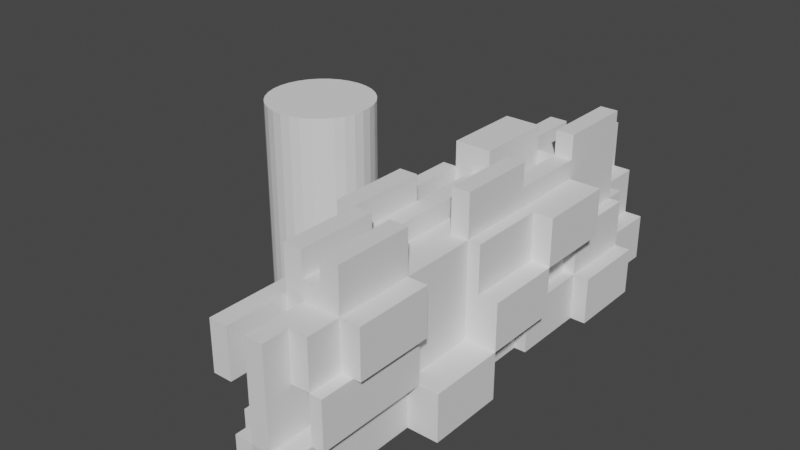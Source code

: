 # Source: GeneralWalls.blend  (saved by Blender 2.90.8; exported with 4.5.12 LTS)
import bpy
from mathutils import Matrix  # noqa: F401  (used for matrix-valued properties, if any)

bpy.ops.wm.read_factory_settings(use_empty=True)
scene = bpy.context.scene
scene.name = 'Scene'

# ---- collections
col_collection = bpy.data.collections.new('Collection'); scene.collection.children.link(col_collection)

# ---- world
world_world = bpy.data.worlds.new('World'); scene.world = world_world
world_world.use_nodes = True; world_world.node_tree.nodes.clear()
_N = world_world.node_tree.nodes; _L = world_world.node_tree.links
n0 = _N.new('ShaderNodeOutputWorld'); n0.name = 'World Output'; n0.location = (300, 300)
n1 = _N.new('ShaderNodeBackground'); n1.name = 'Background'; n1.location = (10, 300)
n1.inputs[0].default_value = (0.05088, 0.05088, 0.05088, 1.0)
_L.new(n1.outputs[0], n0.inputs[0])
n0.is_active_output = True
world_world.color = (0.05088, 0.05088, 0.05088)
world_world.use_sun_shadow = False
world_world.sun_shadow_jitter_overblur = 0.0

# ---- meshes
me_cylinder = bpy.data.meshes.new('Cylinder')
me_cylinder.from_pydata([(0.0, 1.0, -1.0), (0.0, 1.0, 1.0), (0.1951, 0.9808, -1.0), (0.1951, 0.9808, 1.0), (0.3827, 0.9239, -1.0), (0.3827, 0.9239, 1.0), (0.5556, 0.8315, -1.0), (0.5556, 0.8315, 1.0), (0.7071, 0.7071, -1.0), (0.7071, 0.7071, 1.0), (0.8315, 0.5556, -1.0), (0.8315, 0.5556, 1.0), (0.9239, 0.3827, -1.0), (0.9239, 0.3827, 1.0), (0.9808, 0.1951, -1.0), (0.9808, 0.1951, 1.0), (1.0, 7.55e-08, -1.0), (1.0, 7.55e-08, 1.0), (0.9808, -0.1951, -1.0), (0.9808, -0.1951, 1.0), (0.9239, -0.3827, -1.0), (0.9239, -0.3827, 1.0), (0.8315, -0.5556, -1.0), (0.8315, -0.5556, 1.0), (0.7071, -0.7071, -1.0), (0.7071, -0.7071, 1.0), (0.5556, -0.8315, -1.0), (0.5556, -0.8315, 1.0), (0.3827, -0.9239, -1.0), (0.3827, -0.9239, 1.0), (0.1951, -0.9808, -1.0), (0.1951, -0.9808, 1.0), (-3.258e-07, -1.0, -1.0), (-3.258e-07, -1.0, 1.0), (-0.1951, -0.9808, -1.0), (-0.1951, -0.9808, 1.0), (-0.3827, -0.9239, -1.0), (-0.3827, -0.9239, 1.0), (-0.5556, -0.8315, -1.0), (-0.5556, -0.8315, 1.0), (-0.7071, -0.7071, -1.0), (-0.7071, -0.7071, 1.0), (-0.8315, -0.5556, -1.0), (-0.8315, -0.5556, 1.0), (-0.9239, -0.3827, -1.0), (-0.9239, -0.3827, 1.0), (-0.9808, -0.1951, -1.0), (-0.9808, -0.1951, 1.0), (-1.0, 9.656e-07, -1.0), (-1.0, 9.656e-07, 1.0), (-0.9808, 0.1951, -1.0), (-0.9808, 0.1951, 1.0), (-0.9239, 0.3827, -1.0), (-0.9239, 0.3827, 1.0), (-0.8315, 0.5556, -1.0), (-0.8315, 0.5556, 1.0), (-0.7071, 0.7071, -1.0), (-0.7071, 0.7071, 1.0), (-0.5556, 0.8315, -1.0), (-0.5556, 0.8315, 1.0), (-0.3827, 0.9239, -1.0), (-0.3827, 0.9239, 1.0), (-0.1951, 0.9808, -1.0), (-0.1951, 0.9808, 1.0)], [], [(0, 1, 3, 2), (2, 3, 5, 4), (4, 5, 7, 6), (6, 7, 9, 8), (8, 9, 11, 10), (10, 11, 13, 12), (12, 13, 15, 14), (14, 15, 17, 16), (16, 17, 19, 18), (18, 19, 21, 20), (20, 21, 23, 22), (22, 23, 25, 24), (24, 25, 27, 26), (26, 27, 29, 28), (28, 29, 31, 30), (30, 31, 33, 32), (32, 33, 35, 34), (34, 35, 37, 36), (36, 37, 39, 38), (38, 39, 41, 40), (40, 41, 43, 42), (42, 43, 45, 44), (44, 45, 47, 46), (46, 47, 49, 48), (48, 49, 51, 50), (50, 51, 53, 52), (52, 53, 55, 54), (54, 55, 57, 56), (56, 57, 59, 58), (58, 59, 61, 60), (3, 1, 63, 61, 59, 57, 55, 53, 51, 49, 47, 45, 43, 41, 39, 37, 35, 33, 31, 29, 27, 25, 23, 21, 19, 17, 15, 13, 11, 9, 7, 5), (60, 61, 63, 62), (62, 63, 1, 0), (0, 2, 4, 6, 8, 10, 12, 14, 16, 18, 20, 22, 24, 26, 28, 30, 32, 34, 36, 38, 40, 42, 44, 46, 48, 50, 52, 54, 56, 58, 60, 62)])
_uv = me_cylinder.uv_layers.new(name='UVMap')
_uv.uv.foreach_set('vector', [1.0, 0.5, 1.0, 1.0, 0.9688, 1.0, 0.9688, 0.5, 0.9688, 0.5, 0.9688, 1.0, 0.9375, 1.0, 0.9375, 0.5, 0.9375, 0.5, 0.9375, 1.0, 0.9062, 1.0, 0.9062, 0.5, 0.9062, 0.5, 0.9062, 1.0, 0.875, 1.0, 0.875, 0.5, 0.875, 0.5, 0.875, 1.0, 0.8438, 1.0, 0.8438, 0.5, 0.8438, 0.5, 0.8438, 1.0, 0.8125, 1.0, 0.8125, 0.5, 0.8125, 0.5, 0.8125, 1.0, 0.7812, 1.0, 0.7812, 0.5, 0.7812, 0.5, 0.7812, 1.0, 0.75, 1.0, 0.75, 0.5, 0.75, 0.5, 0.75, 1.0, 0.7188, 1.0, 0.7188, 0.5, 0.7188, 0.5, 0.7188, 1.0, 0.6875, 1.0, 0.6875, 0.5, 0.6875, 0.5, 0.6875, 1.0, 0.6562, 1.0, 0.6562, 0.5, 0.6562, 0.5, 0.6562, 1.0, 0.625, 1.0, 0.625, 0.5, 0.625, 0.5, 0.625, 1.0, 0.5938, 1.0, 0.5938, 0.5, 0.5938, 0.5, 0.5938, 1.0, 0.5625, 1.0, 0.5625, 0.5, 0.5625, 0.5, 0.5625, 1.0, 0.5312, 1.0, 0.5312, 0.5, 0.5312, 0.5, 0.5312, 1.0, 0.5, 1.0, 0.5, 0.5, 0.5, 0.5, 0.5, 1.0, 0.4688, 1.0, 0.4688, 0.5, 0.4688, 0.5, 0.4688, 1.0, 0.4375, 1.0, 0.4375, 0.5, 0.4375, 0.5, 0.4375, 1.0, 0.4062, 1.0, 0.4062, 0.5, 0.4062, 0.5, 0.4062, 1.0, 0.375, 1.0, 0.375, 0.5, 0.375, 0.5, 0.375, 1.0, 0.3438, 1.0, 0.3438, 0.5, 0.3438, 0.5, 0.3438, 1.0, 0.3125, 1.0, 0.3125, 0.5, 0.3125, 0.5, 0.3125, 1.0, 0.2812, 1.0, 0.2812, 0.5, 0.2812, 0.5, 0.2812, 1.0, 0.25, 1.0, 0.25, 0.5, 0.25, 0.5, 0.25, 1.0, 0.2188, 1.0, 0.2188, 0.5, 0.2188, 0.5, 0.2188, 1.0, 0.1875, 1.0, 0.1875, 0.5, 0.1875, 0.5, 0.1875, 1.0, 0.1562, 1.0, 0.1562, 0.5, 0.1562, 0.5, 0.1562, 1.0, 0.125, 1.0, 0.125, 0.5, 0.125, 0.5, 0.125, 1.0, 0.09375, 1.0, 0.09375, 0.5, 0.09375, 0.5, 0.09375, 1.0, 0.0625, 1.0, 0.0625, 0.5, 0.2968, 0.4854, 0.25, 0.49, 0.2032, 0.4854, 0.1582, 0.4717, 0.1167, 0.4496, 0.08029, 0.4197, 0.05045, 0.3833, 0.02827, 0.3418, 0.01461, 0.2968, 0.01, 0.25, 0.01461, 0.2032, 0.02827, 0.1582, 0.05045, 0.1167, 0.08029, 0.08029, 0.1167, 0.05045, 0.1582, 0.02827, 0.2032, 0.01461, 0.25, 0.01, 0.2968, 0.01461, 0.3418, 0.02827, 0.3833, 0.05045, 0.4197, 0.08029, 0.4496, 0.1167, 0.4717, 0.1582, 0.4854, 0.2032, 0.49, 0.25, 0.4854, 0.2968, 0.4717, 0.3418, 0.4496, 0.3833, 0.4197, 0.4197, 0.3833, 0.4496, 0.3418, 0.4717, 0.0625, 0.5, 0.0625, 1.0, 0.03125, 1.0, 0.03125, 0.5, 0.03125, 0.5, 0.03125, 1.0, 0.0, 1.0, 0.0, 0.5, 0.75, 0.49, 0.7968, 0.4854, 0.8418, 0.4717, 0.8833, 0.4496, 0.9197, 0.4197, 0.9496, 0.3833, 0.9717, 0.3418, 0.9854, 0.2968, 0.99, 0.25, 0.9854, 0.2032, 0.9717, 0.1582, 0.9496, 0.1167, 0.9197, 0.08029, 0.8833, 0.05045, 0.8418, 0.02827, 0.7968, 0.01461, 0.75, 0.01, 0.7032, 0.01461, 0.6582, 0.02827, 0.6167, 0.05045, 0.5803, 0.08029, 0.5504, 0.1167, 0.5283, 0.1582, 0.5146, 0.2032, 0.51, 0.25, 0.5146, 0.2968, 0.5283, 0.3418, 0.5504, 0.3833, 0.5803, 0.4197, 0.6167, 0.4496, 0.6582, 0.4717, 0.7032, 0.4854])
me_cylinder.use_remesh_fix_poles = True
me_cylinder.use_remesh_preserve_attributes = False
me_cylinder.use_mirror_vertex_groups = False
me_cylinder.update()
me_cube_001 = bpy.data.meshes.new('Cube.001')
me_cube_001.from_pydata([(-1.0, -1.0, 0.0), (-1.0, -1.0, 2.0), (-1.0, 1.0, 0.0), (-1.0, 1.0, 2.0), (1.0, -1.0, 0.0), (1.0, -1.0, 2.0), (1.0, 1.0, 0.0), (1.0, 1.0, 2.0), (-1.0, 0.6, 0.0), (-1.0, 0.2, 0.0), (-1.0, -0.2, 0.0), (-1.0, -0.6, 0.0), (-1.0, -0.6, 2.0), (-1.0, -0.2, 2.0), (-1.0, 0.2, 2.0), (-1.0, 0.6, 2.0), (1.0, -0.6, 0.0), (1.0, -0.2, 0.0), (1.0, 0.2, 0.0), (1.0, 0.6, 0.0), (1.0, 0.6, 2.0), (1.0, 0.2, 2.0), (1.0, -0.2, 2.0), (1.0, -0.6, 2.0), (0.5, 1.0, 0.0), (0.0, 1.0, 0.0), (-0.5, 1.0, 0.0), (-0.5, 1.0, 2.0), (0.0, 1.0, 2.0), (0.5, 1.0, 2.0), (-0.5, -1.0, 0.0), (0.0, -1.0, 0.0), (0.5, -1.0, 0.0), (0.5, -1.0, 2.0), (0.0, -1.0, 2.0), (-0.5, -1.0, 2.0), (-0.5, 0.6, 2.0), (0.0, 0.6, 2.0), (0.5, 0.6, 2.0), (-0.5, 0.2, 2.0), (0.0, 0.2, 2.0), (0.5, 0.2, 2.0), (-0.5, -0.2, 2.0), (0.0, -0.2, 2.0), (0.5, -0.2, 2.0), (-0.5, -0.6, 2.0), (0.0, -0.6, 2.0), (0.5, -0.6, 2.0), (0.5, 0.6, 0.0), (0.0, 0.6, 0.0), (-0.5, 0.6, 0.0), (0.5, 0.2, 0.0), (0.0, 0.2, 0.0), (-0.5, 0.2, 0.0), (0.5, -0.2, 0.0), (0.0, -0.2, 0.0), (-0.5, -0.2, 0.0), (0.5, -0.6, 0.0), (0.0, -0.6, 0.0), (-0.5, -0.6, 0.0), (-1.0, -1.0, 0.6667), (-1.0, -1.0, 1.333), (-1.0, 1.0, 1.333), (-1.0, 1.0, 0.6667), (1.0, 1.0, 1.333), (1.0, 1.0, 0.6667), (1.0, -1.0, 1.333), (1.0, -1.0, 0.6667), (1.0, 0.6, 1.333), (1.0, 0.6, 0.6667), (1.0, 0.2, 1.333), (1.0, 0.2, 0.6667), (1.0, -0.2, 1.333), (1.0, -0.2, 0.6667), (1.0, -0.6, 1.333), (1.0, -0.6, 0.6667), (-1.0, -0.6, 1.333), (-1.0, -0.6, 0.6667), (-1.0, -0.2, 1.333), (-1.0, -0.2, 0.6667), (-1.0, 0.2, 1.333), (-1.0, 0.2, 0.6667), (-1.0, 0.6, 1.333), (-1.0, 0.6, 0.6667), (0.5, -1.0, 1.333), (0.5, -1.0, 0.6667), (0.0, -1.0, 1.333), (0.0, -1.0, 0.6667), (-0.5, -1.0, 1.333), (-0.5, -1.0, 0.6667), (-0.5, 1.0, 1.333), (-0.5, 1.0, 0.6667), (0.0, 1.0, 1.333), (0.0, 1.0, 0.6667), (0.5, 1.0, 1.333), (0.5, 1.0, 0.6667), (-1.379, -0.6, 0.0), (-1.379, -1.0, 0.0), (-1.379, -0.2, 2.0), (-1.379, 0.2, 2.0), (1.328, 0.2, 0.0), (1.328, 0.6, 0.0), (1.328, 0.2, 2.0), (1.328, -0.2, 2.0), (1.328, 0.6, 0.6667), (1.328, 0.2, 0.6667), (-1.379, -0.6, 0.6667), (-1.379, -1.0, 0.6667), (-1.379, 1.0, 1.333), (-1.379, 1.0, 0.6667), (1.328, 1.0, 1.333), (1.328, 1.0, 0.6667), (1.328, -1.0, 1.333), (1.328, -1.0, 0.6667), (1.328, 0.6, 1.333), (1.328, 0.2, 1.333), (1.328, -0.2, 1.333), (1.328, -0.6, 1.333), (1.328, -0.6, 0.6667), (-1.379, -0.2, 1.333), (-1.379, 0.2, 1.333), (-1.379, 0.2, 0.6667), (-1.379, 0.6, 1.333), (-1.379, 0.6, 0.6667), (-1.519, 0.6, 2.0), (-1.519, 1.0, 2.0), (1.758, 1.0, 0.6667), (1.758, 1.0, 0.0), (1.758, 0.6, 0.0), (1.539, -0.6, 2.0), (1.539, -1.0, 2.0), (-2.154, 0.6, 0.0), (-2.154, 0.2, 0.0), (-1.743, -0.2, 0.0), (-1.743, -0.6, 0.0), (-1.743, -0.6, 2.0), (-1.743, -0.2, 2.0), (1.87, -0.6, 0.0), (1.87, -0.2, 0.0), (1.87, 0.6, 2.0), (1.87, 0.2, 2.0), (1.758, 0.6, 0.6667), (1.87, -0.2, 0.6667), (1.87, -0.6, 0.6667), (-1.743, -0.6, 0.6667), (-1.743, -0.2, 0.6667), (-2.154, 0.2, 0.6667), (-2.154, 0.6, 0.6667), (-1.743, -1.0, 0.6667), (-1.743, -1.0, 1.333), (-1.519, 1.0, 1.333), (1.539, -1.0, 1.333), (1.87, 0.6, 1.333), (1.87, 0.2, 1.333), (1.87, 0.2, 0.6667), (1.87, -0.2, 1.333), (1.539, -0.6, 1.333), (-1.743, -0.6, 1.333), (-1.743, -0.2, 1.333), (-1.519, 0.6, 1.333), (-1.0, -1.174, 0.0), (-0.5, -1.174, 0.0), (0.0, -1.174, 0.0), (0.5, -1.174, 0.0), (1.0, -1.174, 2.0), (0.5, -1.174, 2.0), (0.5, -1.174, 0.6667), (0.0, -1.174, 0.6667), (-0.5, -1.174, 0.6667), (-1.0, -1.174, 0.6667), (1.0, -1.174, 1.333), (1.0, -1.174, 0.6667), (0.5, -1.174, 1.333), (0.0, -1.174, 1.333), (-0.5, -1.174, 1.333), (1.328, -1.174, 1.333), (1.328, -1.174, 0.6667), (-1.0, -1.308, 1.333), (-1.0, -1.308, 2.0), (1.0, -1.308, 0.6667), (1.0, -1.308, 0.0), (0.5, -1.308, 0.0), (-0.5, -1.308, 2.0), (-0.5, -1.308, 0.0), (0.0, -1.308, 0.0), (0.5, -1.308, 2.0), (0.0, -1.308, 2.0), (0.5, -1.308, 0.6667), (0.0, -1.308, 0.6667), (-0.5, -1.308, 0.6667), (0.5, -1.308, 1.333), (0.0, -1.308, 1.333), (-0.5, -1.308, 1.333), (-1.0, 1.113, 0.6667), (-1.0, 1.113, 0.0), (-0.5, 1.113, 0.0), (0.5, 1.113, 0.0), (0.0, 1.113, 0.0), (-1.0, 1.113, 2.0), (-0.5, 1.113, 2.0), (0.0, 1.113, 2.0), (0.5, 1.113, 2.0), (-0.5, 1.113, 0.6667), (0.0, 1.113, 0.6667), (0.5, 1.113, 0.6667), (-1.0, 1.113, 1.333), (1.0, 1.113, 1.333), (1.0, 1.113, 0.6667), (-0.5, 1.113, 1.333), (0.0, 1.113, 1.333), (0.5, 1.113, 1.333), (1.0, 1.371, 0.6667), (1.0, 1.371, 0.0), (0.5, 1.371, 0.0), (0.0, 1.371, 0.0), (-0.5, 1.371, 0.0), (-0.5, 1.371, 2.0), (0.0, 1.371, 2.0), (-0.5, 1.371, 0.6667), (0.0, 1.371, 0.6667), (0.5, 1.371, 0.6667), (-0.5, 1.371, 1.333), (0.0, 1.371, 1.333), (0.5, 1.371, 1.333), (-1.0, 0.6, 2.266), (-1.0, 1.0, 2.266), (-1.0, -0.2, 2.266), (-1.0, 0.2, 2.266), (1.0, 0.6, 2.266), (1.0, 0.2, 2.266), (0.5, 0.6, 2.266), (0.5, 0.2, 2.266), (-0.5, 1.0, 2.266), (0.0, 1.0, 2.266), (0.5, 1.0, 2.266), (0.5, -1.0, 2.266), (0.0, -1.0, 2.266), (-0.5, 0.6, 2.266), (0.0, 0.6, 2.266), (-0.5, 0.2, 2.266), (0.0, 0.2, 2.266), (-0.5, -0.2, 2.266), (0.0, -0.2, 2.266), (-0.5, -0.6, 2.266), (0.0, -0.6, 2.266), (0.5, -0.6, 2.266), (-1.379, -0.2, 2.266), (-1.379, 0.2, 2.266), (0.5, 1.0, 2.605), (1.0, 1.0, 2.605), (1.0, -0.6, 2.605), (1.0, -1.0, 2.605), (-1.0, -0.6, 2.605), (-1.0, -0.2, 2.605), (-1.0, 0.2, 2.605), (-1.0, 0.6, 2.605), (1.0, 0.6, 2.605), (1.0, 0.2, 2.605), (1.0, -0.2, 2.605), (0.5, 0.6, 2.605), (0.5, 0.2, 2.605), (0.5, -0.2, 2.605), (0.5, -0.6, 2.605), (0.5, -1.0, 2.605), (0.0, -1.0, 2.605), (-0.5, -1.0, 2.605), (-0.5, 0.6, 2.605), (0.0, 0.6, 2.605), (-0.5, 0.2, 2.605), (0.0, 0.2, 2.605), (-0.5, -0.2, 2.605), (-0.5, -0.6, 2.605), (0.0, -0.6, 2.605)], [], [(70, 72, 155, 153), (94, 29, 7, 64), (13, 78, 158, 136), (33, 34, 186, 185), (57, 16, 4, 32), (45, 12, 1, 35), (27, 3, 225, 232), (45, 35, 265, 271), (39, 14, 13, 42), (13, 12, 252, 253), (24, 6, 19, 48), (48, 19, 18, 51), (51, 18, 17, 54), (54, 17, 16, 57), (64, 7, 20, 68), (11, 77, 144, 134), (65, 64, 110, 111), (72, 22, 23, 74), (61, 1, 12, 76), (73, 71, 154, 142), (78, 13, 98, 119), (80, 14, 15, 82), (10, 56, 59, 11), (56, 55, 58, 59), (55, 54, 57, 58), (9, 53, 56, 10), (53, 52, 55, 56), (52, 51, 54, 55), (8, 50, 53, 9), (50, 49, 52, 53), (49, 48, 51, 52), (2, 26, 50, 8), (26, 25, 49, 50), (25, 24, 48, 49), (22, 44, 47, 23), (44, 43, 46, 47), (34, 33, 235, 236), (20, 7, 249, 256), (41, 40, 43, 44), (3, 15, 224, 225), (38, 41, 231, 230), (38, 37, 40, 41), (23, 47, 262, 250), (34, 46, 272, 264), (46, 34, 236, 244), (28, 27, 36, 37), (33, 5, 251, 263), (40, 39, 239, 240), (39, 40, 269, 268), (11, 59, 30, 0), (59, 58, 31, 30), (58, 57, 32, 31), (87, 86, 173, 167), (4, 67, 179, 180), (86, 34, 35, 88), (64, 65, 207, 206), (93, 25, 214, 219), (3, 27, 199, 198), (91, 26, 195, 202), (26, 91, 218, 215), (25, 26, 215, 214), (29, 94, 210, 201), (90, 62, 205, 208), (63, 62, 90, 91), (34, 86, 191, 186), (89, 60, 169, 168), (5, 33, 165, 164), (89, 30, 183, 189), (1, 61, 177, 178), (67, 66, 84, 85), (8, 9, 132, 131), (11, 0, 97, 96), (10, 79, 81, 9), (79, 78, 80, 81), (62, 82, 159, 150), (77, 76, 78, 79), (77, 11, 96, 106), (76, 77, 144, 157), (75, 16, 137, 143), (73, 72, 74, 75), (18, 71, 73, 17), (20, 21, 140, 139), (82, 62, 108, 122), (69, 68, 70, 71), (76, 12, 135, 157), (21, 22, 103, 102), (112, 66, 170, 175), (89, 88, 61, 60), (16, 75, 67, 4), (62, 63, 109, 108), (93, 92, 222, 219), (92, 93, 203, 209), (8, 83, 63, 2), (63, 83, 123, 109), (115, 102, 103, 116), (119, 98, 99, 120), (121, 120, 122, 123), (97, 107, 106, 96), (101, 104, 105, 100), (111, 110, 114, 104), (118, 117, 112, 113), (123, 122, 108, 109), (72, 70, 115, 116), (69, 71, 105, 104), (14, 80, 120, 99), (30, 89, 168, 161), (81, 80, 120, 121), (83, 81, 121, 123), (69, 65, 111, 104), (80, 82, 122, 120), (68, 69, 104, 114), (39, 42, 241, 239), (64, 68, 114, 110), (70, 21, 102, 115), (80, 78, 119, 120), (22, 72, 116, 103), (67, 75, 118, 113), (74, 66, 112, 117), (0, 60, 107, 97), (60, 77, 106, 107), (19, 69, 104, 101), (18, 19, 101, 100), (71, 18, 100, 105), (75, 74, 117, 118), (159, 124, 125, 150), (156, 129, 130, 151), (152, 139, 140, 153), (157, 135, 136, 158), (132, 146, 147, 131), (134, 144, 145, 133), (148, 149, 157, 144), (138, 142, 143, 137), (154, 153, 155, 142), (127, 126, 141, 128), (79, 10, 133, 145), (5, 66, 151, 130), (10, 11, 134, 133), (9, 81, 146, 132), (15, 3, 125, 124), (70, 68, 152, 153), (83, 8, 131, 147), (81, 83, 147, 146), (68, 20, 139, 152), (12, 13, 136, 135), (65, 69, 141, 126), (82, 15, 124, 159), (21, 70, 153, 140), (6, 65, 126, 127), (71, 70, 153, 154), (19, 6, 127, 128), (77, 79, 145, 144), (16, 17, 138, 137), (23, 5, 130, 129), (78, 76, 157, 158), (72, 73, 142, 155), (66, 74, 156, 151), (77, 60, 148, 144), (69, 19, 128, 141), (74, 23, 129, 156), (60, 61, 149, 148), (61, 76, 157, 149), (3, 62, 150, 125), (73, 75, 143, 142), (17, 73, 142, 138), (170, 164, 165, 172), (167, 173, 174, 168), (163, 166, 167, 162), (161, 168, 169, 160), (170, 171, 176, 175), (89, 87, 167, 168), (86, 88, 174, 173), (66, 5, 164, 170), (88, 89, 168, 174), (85, 87, 167, 166), (66, 67, 171, 170), (60, 0, 160, 169), (113, 112, 175, 176), (0, 30, 161, 160), (32, 85, 166, 163), (33, 84, 172, 165), (87, 31, 162, 167), (67, 113, 176, 171), (84, 66, 170, 172), (31, 32, 163, 162), (192, 182, 178, 177), (190, 185, 186, 191), (184, 188, 189, 183), (187, 190, 191, 188), (180, 179, 187, 181), (86, 87, 188, 191), (87, 89, 189, 188), (32, 4, 180, 181), (61, 88, 192, 177), (88, 35, 182, 192), (35, 1, 178, 182), (87, 85, 187, 188), (85, 32, 181, 187), (67, 85, 187, 179), (30, 31, 184, 183), (84, 33, 185, 190), (31, 87, 188, 184), (85, 84, 190, 187), (205, 198, 199, 208), (209, 200, 201, 210), (197, 203, 204, 196), (202, 208, 209, 203), (194, 193, 202, 195), (204, 210, 206, 207), (95, 94, 210, 204), (2, 63, 193, 194), (25, 93, 203, 197), (93, 95, 204, 203), (26, 2, 194, 195), (95, 24, 196, 204), (28, 29, 201, 200), (94, 92, 209, 210), (27, 90, 208, 199), (93, 91, 202, 203), (65, 95, 204, 207), (91, 90, 208, 202), (90, 92, 209, 208), (62, 3, 198, 205), (94, 64, 206, 210), (92, 28, 200, 209), (63, 91, 202, 193), (24, 25, 197, 196), (221, 216, 217, 222), (219, 222, 223, 220), (215, 218, 219, 214), (213, 220, 211, 212), (94, 95, 220, 223), (27, 28, 217, 216), (24, 95, 220, 213), (95, 93, 219, 220), (92, 94, 223, 222), (90, 27, 216, 221), (91, 93, 219, 218), (65, 6, 212, 211), (95, 65, 211, 220), (92, 90, 221, 222), (6, 24, 213, 212), (28, 92, 222, 217), (232, 225, 224, 237), (242, 241, 243, 244), (240, 239, 241, 242), (228, 230, 231, 229), (234, 233, 238, 230), (245, 244, 236, 235), (226, 227, 247, 246), (21, 20, 228, 229), (13, 14, 227, 226), (99, 98, 246, 247), (46, 43, 242, 244), (15, 36, 237, 224), (29, 28, 233, 234), (38, 29, 234, 230), (98, 13, 226, 246), (42, 45, 243, 241), (28, 37, 238, 233), (20, 38, 230, 228), (37, 38, 230, 238), (14, 99, 247, 227), (36, 27, 232, 237), (41, 21, 229, 231), (45, 46, 244, 243), (43, 40, 240, 242), (33, 47, 245, 235), (47, 46, 244, 245), (266, 255, 254, 268), (270, 253, 252, 271), (257, 260, 261, 258), (267, 266, 268, 269), (249, 248, 259, 256), (250, 262, 263, 251), (272, 271, 265, 264), (40, 37, 267, 269), (42, 13, 253, 270), (35, 34, 264, 265), (22, 21, 257, 258), (15, 14, 254, 255), (36, 15, 255, 266), (29, 38, 259, 248), (7, 29, 248, 249), (45, 42, 270, 271), (37, 36, 266, 267), (12, 45, 271, 252), (38, 20, 256, 259), (41, 44, 261, 260), (46, 45, 271, 272), (21, 41, 260, 257), (14, 39, 268, 254), (47, 33, 263, 262), (44, 22, 258, 261), (5, 23, 250, 251)])
_uv = me_cube_001.uv_layers.new(name='UVMap')
_uv.uv.foreach_set('vector', [0.7285, 0.5439, 0.7285, 0.4511, 0.9963, 0.4511, 0.9963, 0.5439, 0.6124, 0.5273, 0.6124, 0.6821, 0.7285, 0.6821, 0.7285, 0.5273, 0.2642, 0.6821, 0.2642, 0.5273, -0.003689, 0.5273, -0.003689, 0.6821, 0.6124, 0.2654, 0.4963, 0.2654, 0.4963, 0.194, 0.6124, 0.194, 0.6124, 0.3582, 0.7285, 0.3582, 0.7285, 0.2654, 0.6124, 0.2654, 0.3802, 0.3582, 0.2642, 0.3582, 0.2642, 0.2654, 0.3802, 0.2654, 0.3802, 0.6821, 0.2642, 0.6821, 0.2642, 0.7439, 0.3802, 0.7439, 0.3582, 0.6821, 0.2654, 0.6821, 0.2654, 0.8226, 0.3582, 0.8226, 0.3802, 0.5439, 0.2642, 0.5439, 0.2642, 0.4511, 0.3802, 0.4511, 0.4511, 0.6821, 0.3582, 0.6821, 0.3582, 0.8226, 0.4511, 0.8226, 0.6124, 0.7297, 0.7285, 0.7297, 0.7285, 0.6368, 0.6124, 0.6368, 0.6124, 0.6368, 0.7285, 0.6368, 0.7285, 0.5439, 0.6124, 0.5439, 0.6124, 0.5439, 0.7285, 0.5439, 0.7285, 0.4511, 0.6124, 0.4511, 0.6124, 0.4511, 0.7285, 0.4511, 0.7285, 0.3582, 0.6124, 0.3582, 0.7297, 0.5273, 0.7297, 0.6821, 0.6368, 0.6821, 0.6368, 0.5273, 0.2642, 0.2178, 0.2642, 0.3725, -0.003689, 0.3725, -0.003689, 0.2178, 0.7285, 0.3725, 0.7285, 0.5273, 0.8047, 0.5273, 0.8047, 0.3725, 0.4511, 0.5273, 0.4511, 0.6821, 0.3582, 0.6821, 0.3582, 0.5273, 0.2654, 0.5273, 0.2654, 0.6821, 0.3582, 0.6821, 0.3582, 0.5273, 0.7285, 0.4511, 0.7285, 0.5439, 0.9963, 0.5439, 0.9963, 0.4511, 0.2642, 0.5273, 0.2642, 0.6821, 0.1762, 0.6821, 0.1762, 0.5273, 0.5439, 0.5273, 0.5439, 0.6821, 0.6368, 0.6821, 0.6368, 0.5273, 0.2642, 0.4511, 0.3802, 0.4511, 0.3802, 0.3582, 0.2642, 0.3582, 0.3802, 0.4511, 0.4963, 0.4511, 0.4963, 0.3582, 0.3802, 0.3582, 0.4963, 0.4511, 0.6124, 0.4511, 0.6124, 0.3582, 0.4963, 0.3582, 0.2642, 0.5439, 0.3802, 0.5439, 0.3802, 0.4511, 0.2642, 0.4511, 0.3802, 0.5439, 0.4963, 0.5439, 0.4963, 0.4511, 0.3802, 0.4511, 0.4963, 0.5439, 0.6124, 0.5439, 0.6124, 0.4511, 0.4963, 0.4511, 0.2642, 0.6368, 0.3802, 0.6368, 0.3802, 0.5439, 0.2642, 0.5439, 0.3802, 0.6368, 0.4963, 0.6368, 0.4963, 0.5439, 0.3802, 0.5439, 0.4963, 0.6368, 0.6124, 0.6368, 0.6124, 0.5439, 0.4963, 0.5439, 0.2642, 0.7297, 0.3802, 0.7297, 0.3802, 0.6368, 0.2642, 0.6368, 0.3802, 0.7297, 0.4963, 0.7297, 0.4963, 0.6368, 0.3802, 0.6368, 0.4963, 0.7297, 0.6124, 0.7297, 0.6124, 0.6368, 0.4963, 0.6368, 0.7285, 0.4511, 0.6124, 0.4511, 0.6124, 0.3582, 0.7285, 0.3582, 0.6124, 0.4511, 0.4963, 0.4511, 0.4963, 0.3582, 0.6124, 0.3582, 0.4963, 0.6821, 0.6124, 0.6821, 0.6124, 0.7439, 0.4963, 0.7439, 0.6368, 0.6821, 0.7297, 0.6821, 0.7297, 0.8226, 0.6368, 0.8226, 0.6124, 0.5439, 0.4963, 0.5439, 0.4963, 0.4511, 0.6124, 0.4511, 0.7297, 0.6821, 0.6368, 0.6821, 0.6368, 0.7439, 0.7297, 0.7439, 0.6368, 0.6821, 0.5439, 0.6821, 0.5439, 0.7439, 0.6368, 0.7439, 0.6124, 0.6368, 0.4963, 0.6368, 0.4963, 0.5439, 0.6124, 0.5439, 0.7285, 0.6821, 0.6124, 0.6821, 0.6124, 0.8226, 0.7285, 0.8226, 0.2654, 0.6821, 0.3582, 0.6821, 0.3582, 0.8226, 0.2654, 0.8226, 0.3582, 0.6821, 0.2654, 0.6821, 0.2654, 0.7439, 0.3582, 0.7439, 0.4963, 0.7297, 0.3802, 0.7297, 0.3802, 0.6368, 0.4963, 0.6368, 0.6124, 0.6821, 0.7285, 0.6821, 0.7285, 0.8226, 0.6124, 0.8226, 0.4963, 0.6821, 0.3802, 0.6821, 0.3802, 0.7439, 0.4963, 0.7439, 0.3802, 0.6821, 0.4963, 0.6821, 0.4963, 0.8226, 0.3802, 0.8226, 0.2642, 0.3582, 0.3802, 0.3582, 0.3802, 0.2654, 0.2642, 0.2654, 0.3802, 0.3582, 0.4963, 0.3582, 0.4963, 0.2654, 0.3802, 0.2654, 0.4963, 0.3582, 0.6124, 0.3582, 0.6124, 0.2654, 0.4963, 0.2654, 0.2654, 0.3725, 0.2654, 0.5273, 0.2249, 0.5273, 0.2249, 0.3725, 0.2654, 0.2178, 0.2654, 0.3725, 0.194, 0.3725, 0.194, 0.2178, 0.4963, 0.5273, 0.4963, 0.6821, 0.3802, 0.6821, 0.3802, 0.5273, 0.7297, 0.5273, 0.7297, 0.3725, 0.7558, 0.3725, 0.7558, 0.5273, 0.7297, 0.3725, 0.7297, 0.2178, 0.8157, 0.2178, 0.8157, 0.3725, 0.2642, 0.7297, 0.3802, 0.7297, 0.3802, 0.7558, 0.2642, 0.7558, 0.7297, 0.3725, 0.7297, 0.2178, 0.7558, 0.2178, 0.7558, 0.3725, 0.7297, 0.2178, 0.7297, 0.3725, 0.8157, 0.3725, 0.8157, 0.2178, 0.4963, 0.7297, 0.3802, 0.7297, 0.3802, 0.8157, 0.4963, 0.8157, 0.7297, 0.6821, 0.7297, 0.5273, 0.7558, 0.5273, 0.7558, 0.6821, 0.3802, 0.7297, 0.2642, 0.7297, 0.2642, 0.7558, 0.3802, 0.7558, 0.2642, 0.3725, 0.2642, 0.5273, 0.3802, 0.5273, 0.3802, 0.3725, 0.2654, 0.6821, 0.2654, 0.5273, 0.194, 0.5273, 0.194, 0.6821, 0.3802, 0.2654, 0.2642, 0.2654, 0.2642, 0.2249, 0.3802, 0.2249, 0.7285, 0.2654, 0.6124, 0.2654, 0.6124, 0.2249, 0.7285, 0.2249, 0.2654, 0.3725, 0.2654, 0.2178, 0.194, 0.2178, 0.194, 0.3725, 0.2654, 0.6821, 0.2654, 0.5273, 0.194, 0.5273, 0.194, 0.6821, 0.7285, 0.3725, 0.7285, 0.5273, 0.6124, 0.5273, 0.6124, 0.3725, 0.2642, 0.6368, 0.2642, 0.5439, -0.003689, 0.5439, -0.003689, 0.6368, 0.2642, 0.3582, 0.2642, 0.2654, 0.1762, 0.2654, 0.1762, 0.3582, 0.4511, 0.2178, 0.4511, 0.3725, 0.5439, 0.3725, 0.5439, 0.2178, 0.4511, 0.3725, 0.4511, 0.5273, 0.5439, 0.5273, 0.5439, 0.3725, 0.2642, 0.7297, 0.2642, 0.6368, -0.003689, 0.6368, -0.003689, 0.7297, 0.3582, 0.3725, 0.3582, 0.5273, 0.4511, 0.5273, 0.4511, 0.3725, 0.2642, 0.3725, 0.2642, 0.2178, 0.1762, 0.2178, 0.1762, 0.3725, 0.2642, 0.5273, 0.2642, 0.3725, -0.003689, 0.3725, -0.003689, 0.5273, 0.7285, 0.3725, 0.7285, 0.2178, 0.9963, 0.2178, 0.9963, 0.3725, 0.4511, 0.3725, 0.4511, 0.5273, 0.3582, 0.5273, 0.3582, 0.3725, 0.5439, 0.2178, 0.5439, 0.3725, 0.4511, 0.3725, 0.4511, 0.2178, 0.7285, 0.6368, 0.7285, 0.5439, 0.9963, 0.5439, 0.9963, 0.6368, 0.2642, 0.6368, 0.2642, 0.7297, 0.1762, 0.7297, 0.1762, 0.6368, 0.6368, 0.3725, 0.6368, 0.5273, 0.5439, 0.5273, 0.5439, 0.3725, 0.2642, 0.5273, 0.2642, 0.6821, -0.003689, 0.6821, -0.003689, 0.5273, 0.7285, 0.5439, 0.7285, 0.4511, 0.8047, 0.4511, 0.8047, 0.5439, 0.8047, 0.2654, 0.7285, 0.2654, 0.7285, 0.2249, 0.8047, 0.2249, 0.3802, 0.3725, 0.3802, 0.5273, 0.2642, 0.5273, 0.2642, 0.3725, 0.3582, 0.2178, 0.3582, 0.3725, 0.2654, 0.3725, 0.2654, 0.2178, 0.2642, 0.5273, 0.2642, 0.3725, 0.1762, 0.3725, 0.1762, 0.5273, 0.7297, 0.3725, 0.7297, 0.5273, 0.8157, 0.5273, 0.8157, 0.3725, 0.7297, 0.5273, 0.7297, 0.3725, 0.7558, 0.3725, 0.7558, 0.5273, 0.6368, 0.2178, 0.6368, 0.3725, 0.7297, 0.3725, 0.7297, 0.2178, 0.2642, 0.7297, 0.2642, 0.6368, 0.1762, 0.6368, 0.1762, 0.7297, 0.5439, 0.5273, 0.5439, 0.6821, 0.4511, 0.6821, 0.4511, 0.5273, 0.4511, 0.5273, 0.4511, 0.6821, 0.5439, 0.6821, 0.5439, 0.5273, 0.5439, 0.3725, 0.5439, 0.5273, 0.6368, 0.5273, 0.6368, 0.3725, 0.2654, 0.2178, 0.2654, 0.3725, 0.3582, 0.3725, 0.3582, 0.2178, 0.6368, 0.2178, 0.6368, 0.3725, 0.5439, 0.3725, 0.5439, 0.2178, 0.7297, 0.3725, 0.7297, 0.5273, 0.6368, 0.5273, 0.6368, 0.3725, 0.3582, 0.3725, 0.3582, 0.5273, 0.2654, 0.5273, 0.2654, 0.3725, 0.6368, 0.3725, 0.6368, 0.5273, 0.7297, 0.5273, 0.7297, 0.3725, 0.7285, 0.4511, 0.7285, 0.5439, 0.8047, 0.5439, 0.8047, 0.4511, 0.7285, 0.6368, 0.7285, 0.5439, 0.8047, 0.5439, 0.8047, 0.6368, 0.2642, 0.6821, 0.2642, 0.5273, 0.1762, 0.5273, 0.1762, 0.6821, 0.2654, 0.2178, 0.2654, 0.3725, 0.2249, 0.3725, 0.2249, 0.2178, 0.2642, 0.3725, 0.2642, 0.5273, 0.1762, 0.5273, 0.1762, 0.3725, 0.2642, 0.6368, 0.2642, 0.5439, 0.1762, 0.5439, 0.1762, 0.6368, 0.7285, 0.6368, 0.7285, 0.7297, 0.8047, 0.7297, 0.8047, 0.6368, 0.2642, 0.5439, 0.2642, 0.6368, 0.1762, 0.6368, 0.1762, 0.5439, 0.7285, 0.5273, 0.7285, 0.3725, 0.8047, 0.3725, 0.8047, 0.5273, 0.5439, 0.6821, 0.4511, 0.6821, 0.4511, 0.7439, 0.5439, 0.7439, 0.7285, 0.7297, 0.7285, 0.6368, 0.8047, 0.6368, 0.8047, 0.7297, 0.7285, 0.5273, 0.7285, 0.6821, 0.8047, 0.6821, 0.8047, 0.5273, 0.2642, 0.5439, 0.2642, 0.4511, 0.1762, 0.4511, 0.1762, 0.5439, 0.7285, 0.6821, 0.7285, 0.5273, 0.8047, 0.5273, 0.8047, 0.6821, 0.7285, 0.2654, 0.7285, 0.3582, 0.8047, 0.3582, 0.8047, 0.2654, 0.7285, 0.3582, 0.7285, 0.2654, 0.8047, 0.2654, 0.8047, 0.3582, 0.2642, 0.2178, 0.2642, 0.3725, 0.1762, 0.3725, 0.1762, 0.2178, 0.2642, 0.2654, 0.2642, 0.3582, 0.1762, 0.3582, 0.1762, 0.2654, 0.7285, 0.2178, 0.7285, 0.3725, 0.8047, 0.3725, 0.8047, 0.2178, 0.7285, 0.5439, 0.7285, 0.6368, 0.8047, 0.6368, 0.8047, 0.5439, 0.7285, 0.3725, 0.7285, 0.2178, 0.8047, 0.2178, 0.8047, 0.3725, 0.7285, 0.3725, 0.7285, 0.5273, 0.8047, 0.5273, 0.8047, 0.3725, 0.6368, 0.5273, 0.6368, 0.6821, 0.7297, 0.6821, 0.7297, 0.5273, 0.3582, 0.5273, 0.3582, 0.6821, 0.2654, 0.6821, 0.2654, 0.5273, 0.6368, 0.5273, 0.6368, 0.6821, 0.5439, 0.6821, 0.5439, 0.5273, 0.3582, 0.5273, 0.3582, 0.6821, 0.4511, 0.6821, 0.4511, 0.5273, 0.5439, 0.2178, 0.5439, 0.3725, 0.6368, 0.3725, 0.6368, 0.2178, 0.3582, 0.2178, 0.3582, 0.3725, 0.4511, 0.3725, 0.4511, 0.2178, 0.2654, 0.3725, 0.2654, 0.5273, 0.3582, 0.5273, 0.3582, 0.3725, 0.4511, 0.2178, 0.4511, 0.3725, 0.3582, 0.3725, 0.3582, 0.2178, 0.5439, 0.3725, 0.5439, 0.5273, 0.4511, 0.5273, 0.4511, 0.3725, 0.7297, 0.2178, 0.7297, 0.3725, 0.6368, 0.3725, 0.6368, 0.2178, 0.2642, 0.3725, 0.2642, 0.2178, -0.003689, 0.2178, -0.003689, 0.3725, 0.7285, 0.6821, 0.7285, 0.5273, 0.9963, 0.5273, 0.9963, 0.6821, 0.2642, 0.4511, 0.2642, 0.3582, -0.003689, 0.3582, -0.003689, 0.4511, 0.2642, 0.2178, 0.2642, 0.3725, -0.003689, 0.3725, -0.003689, 0.2178, 0.2642, 0.6368, 0.2642, 0.7297, -0.003689, 0.7297, -0.003689, 0.6368, 0.7285, 0.5439, 0.7285, 0.6368, 0.9963, 0.6368, 0.9963, 0.5439, 0.2642, 0.3725, 0.2642, 0.2178, -0.003689, 0.2178, -0.003689, 0.3725, 0.2642, 0.5439, 0.2642, 0.6368, -0.003689, 0.6368, -0.003689, 0.5439, 0.7285, 0.5273, 0.7285, 0.6821, 0.9963, 0.6821, 0.9963, 0.5273, 0.2642, 0.3582, 0.2642, 0.4511, -0.003689, 0.4511, -0.003689, 0.3582, 0.7285, 0.7297, 0.7285, 0.6368, 0.9963, 0.6368, 0.9963, 0.7297, 0.2642, 0.5273, 0.2642, 0.6821, -0.003689, 0.6821, -0.003689, 0.5273, 0.7285, 0.6821, 0.7285, 0.5273, 0.9963, 0.5273, 0.9963, 0.6821, 0.7285, 0.2178, 0.7285, 0.3725, 0.9963, 0.3725, 0.9963, 0.2178, 0.7285, 0.3725, 0.7285, 0.5273, 0.9963, 0.5273, 0.9963, 0.3725, 0.7285, 0.6368, 0.7285, 0.7297, 0.9963, 0.7297, 0.9963, 0.6368, 0.2642, 0.3582, 0.2642, 0.4511, -0.003689, 0.4511, -0.003689, 0.3582, 0.7285, 0.3582, 0.7285, 0.4511, 0.9963, 0.4511, 0.9963, 0.3582, 0.7285, 0.3582, 0.7285, 0.2654, 0.9963, 0.2654, 0.9963, 0.3582, 0.2642, 0.4511, 0.2642, 0.3582, -0.003689, 0.3582, -0.003689, 0.4511, 0.7285, 0.5273, 0.7285, 0.3725, 0.9963, 0.3725, 0.9963, 0.5273, 0.7285, 0.2654, 0.7285, 0.3582, 0.9963, 0.3582, 0.9963, 0.2654, 0.2642, 0.3582, 0.2642, 0.2654, -0.003689, 0.2654, -0.003689, 0.3582, 0.7285, 0.3725, 0.7285, 0.2178, 0.9963, 0.2178, 0.9963, 0.3725, 0.7285, 0.5273, 0.7285, 0.6821, 0.9963, 0.6821, 0.9963, 0.5273, 0.2642, 0.3725, 0.2642, 0.5273, -0.003689, 0.5273, -0.003689, 0.3725, 0.2642, 0.2654, 0.2642, 0.3582, -0.003689, 0.3582, -0.003689, 0.2654, 0.2642, 0.6821, 0.2642, 0.5273, -0.003689, 0.5273, -0.003689, 0.6821, 0.7285, 0.4511, 0.7285, 0.3582, 0.9963, 0.3582, 0.9963, 0.4511, 0.7285, 0.2178, 0.7285, 0.3725, 0.9963, 0.3725, 0.9963, 0.2178, 0.7285, 0.5273, 0.7285, 0.6821, 0.6124, 0.6821, 0.6124, 0.5273, 0.4963, 0.3725, 0.4963, 0.5273, 0.3802, 0.5273, 0.3802, 0.3725, 0.6124, 0.2178, 0.6124, 0.3725, 0.4963, 0.3725, 0.4963, 0.2178, 0.3802, 0.2178, 0.3802, 0.3725, 0.2642, 0.3725, 0.2642, 0.2178, 0.7285, 0.5273, 0.7285, 0.3725, 0.8047, 0.3725, 0.8047, 0.5273, 0.3802, 0.2654, 0.4963, 0.2654, 0.4963, 0.2249, 0.3802, 0.2249, 0.4963, 0.2654, 0.3802, 0.2654, 0.3802, 0.2249, 0.4963, 0.2249, 0.2654, 0.5273, 0.2654, 0.6821, 0.2249, 0.6821, 0.2249, 0.5273, 0.2654, 0.5273, 0.2654, 0.3725, 0.2249, 0.3725, 0.2249, 0.5273, 0.6124, 0.2654, 0.4963, 0.2654, 0.4963, 0.2249, 0.6124, 0.2249, 0.2654, 0.5273, 0.2654, 0.3725, 0.2249, 0.3725, 0.2249, 0.5273, 0.2654, 0.3725, 0.2654, 0.2178, 0.2249, 0.2178, 0.2249, 0.3725, 0.2654, 0.3725, 0.2654, 0.5273, 0.2249, 0.5273, 0.2249, 0.3725, 0.2642, 0.2654, 0.3802, 0.2654, 0.3802, 0.2249, 0.2642, 0.2249, 0.2654, 0.2178, 0.2654, 0.3725, 0.2249, 0.3725, 0.2249, 0.2178, 0.2654, 0.6821, 0.2654, 0.5273, 0.2249, 0.5273, 0.2249, 0.6821, 0.2654, 0.3725, 0.2654, 0.2178, 0.2249, 0.2178, 0.2249, 0.3725, 0.7285, 0.2654, 0.8047, 0.2654, 0.8047, 0.2249, 0.7285, 0.2249, 0.6124, 0.2654, 0.7285, 0.2654, 0.7285, 0.2249, 0.6124, 0.2249, 0.4963, 0.2654, 0.6124, 0.2654, 0.6124, 0.2249, 0.4963, 0.2249, 0.3802, 0.5273, 0.3802, 0.6821, 0.2642, 0.6821, 0.2642, 0.5273, 0.6124, 0.5273, 0.6124, 0.6821, 0.4963, 0.6821, 0.4963, 0.5273, 0.4963, 0.2178, 0.4963, 0.3725, 0.3802, 0.3725, 0.3802, 0.2178, 0.6124, 0.3725, 0.6124, 0.5273, 0.4963, 0.5273, 0.4963, 0.3725, 0.7285, 0.2178, 0.7285, 0.3725, 0.6124, 0.3725, 0.6124, 0.2178, 0.2654, 0.5273, 0.2654, 0.3725, 0.194, 0.3725, 0.194, 0.5273, 0.4963, 0.2654, 0.3802, 0.2654, 0.3802, 0.194, 0.4963, 0.194, 0.6124, 0.2654, 0.7285, 0.2654, 0.7285, 0.194, 0.6124, 0.194, 0.2642, 0.2654, 0.3802, 0.2654, 0.3802, 0.194, 0.2642, 0.194, 0.2654, 0.5273, 0.2654, 0.6821, 0.194, 0.6821, 0.194, 0.5273, 0.3802, 0.2654, 0.2642, 0.2654, 0.2642, 0.194, 0.3802, 0.194, 0.4963, 0.2654, 0.6124, 0.2654, 0.6124, 0.194, 0.4963, 0.194, 0.2654, 0.3725, 0.2654, 0.2178, 0.194, 0.2178, 0.194, 0.3725, 0.7285, 0.2654, 0.6124, 0.2654, 0.6124, 0.194, 0.7285, 0.194, 0.3802, 0.2654, 0.4963, 0.2654, 0.4963, 0.194, 0.3802, 0.194, 0.2654, 0.5273, 0.2654, 0.6821, 0.194, 0.6821, 0.194, 0.5273, 0.2654, 0.2178, 0.2654, 0.3725, 0.194, 0.3725, 0.194, 0.2178, 0.2654, 0.3725, 0.2654, 0.5273, 0.194, 0.5273, 0.194, 0.3725, 0.2642, 0.5273, 0.2642, 0.6821, 0.3802, 0.6821, 0.3802, 0.5273, 0.4963, 0.5273, 0.4963, 0.6821, 0.6124, 0.6821, 0.6124, 0.5273, 0.4963, 0.2178, 0.4963, 0.3725, 0.6124, 0.3725, 0.6124, 0.2178, 0.3802, 0.3725, 0.3802, 0.5273, 0.4963, 0.5273, 0.4963, 0.3725, 0.2642, 0.2178, 0.2642, 0.3725, 0.3802, 0.3725, 0.3802, 0.2178, 0.6124, 0.3725, 0.6124, 0.5273, 0.7285, 0.5273, 0.7285, 0.3725, 0.7297, 0.3725, 0.7297, 0.5273, 0.7558, 0.5273, 0.7558, 0.3725, 0.7297, 0.2178, 0.7297, 0.3725, 0.7558, 0.3725, 0.7558, 0.2178, 0.7297, 0.2178, 0.7297, 0.3725, 0.7558, 0.3725, 0.7558, 0.2178, 0.4963, 0.7297, 0.6124, 0.7297, 0.6124, 0.7558, 0.4963, 0.7558, 0.3802, 0.7297, 0.2642, 0.7297, 0.2642, 0.7558, 0.3802, 0.7558, 0.7297, 0.3725, 0.7297, 0.2178, 0.7558, 0.2178, 0.7558, 0.3725, 0.4963, 0.7297, 0.6124, 0.7297, 0.6124, 0.7558, 0.4963, 0.7558, 0.6124, 0.7297, 0.4963, 0.7297, 0.4963, 0.7558, 0.6124, 0.7558, 0.7297, 0.6821, 0.7297, 0.5273, 0.7558, 0.5273, 0.7558, 0.6821, 0.4963, 0.7297, 0.3802, 0.7297, 0.3802, 0.7558, 0.4963, 0.7558, 0.7285, 0.7297, 0.6124, 0.7297, 0.6124, 0.7558, 0.7285, 0.7558, 0.7297, 0.3725, 0.7297, 0.5273, 0.7558, 0.5273, 0.7558, 0.3725, 0.3802, 0.7297, 0.4963, 0.7297, 0.4963, 0.7558, 0.3802, 0.7558, 0.7297, 0.5273, 0.7297, 0.6821, 0.7558, 0.6821, 0.7558, 0.5273, 0.6124, 0.7297, 0.7285, 0.7297, 0.7285, 0.7558, 0.6124, 0.7558, 0.7297, 0.5273, 0.7297, 0.6821, 0.7558, 0.6821, 0.7558, 0.5273, 0.2642, 0.7297, 0.3802, 0.7297, 0.3802, 0.7558, 0.2642, 0.7558, 0.6124, 0.7297, 0.4963, 0.7297, 0.4963, 0.7558, 0.6124, 0.7558, 0.3802, 0.5273, 0.3802, 0.6821, 0.4963, 0.6821, 0.4963, 0.5273, 0.4963, 0.3725, 0.4963, 0.5273, 0.6124, 0.5273, 0.6124, 0.3725, 0.3802, 0.2178, 0.3802, 0.3725, 0.4963, 0.3725, 0.4963, 0.2178, 0.6124, 0.2178, 0.6124, 0.3725, 0.7285, 0.3725, 0.7285, 0.2178, 0.7297, 0.5273, 0.7297, 0.3725, 0.8157, 0.3725, 0.8157, 0.5273, 0.3802, 0.7297, 0.4963, 0.7297, 0.4963, 0.8157, 0.3802, 0.8157, 0.7297, 0.2178, 0.7297, 0.3725, 0.8157, 0.3725, 0.8157, 0.2178, 0.6124, 0.7297, 0.4963, 0.7297, 0.4963, 0.8157, 0.6124, 0.8157, 0.4963, 0.7297, 0.6124, 0.7297, 0.6124, 0.8157, 0.4963, 0.8157, 0.7297, 0.5273, 0.7297, 0.6821, 0.8157, 0.6821, 0.8157, 0.5273, 0.3802, 0.7297, 0.4963, 0.7297, 0.4963, 0.8157, 0.3802, 0.8157, 0.7297, 0.3725, 0.7297, 0.2178, 0.8157, 0.2178, 0.8157, 0.3725, 0.6124, 0.7297, 0.7285, 0.7297, 0.7285, 0.8157, 0.6124, 0.8157, 0.4963, 0.7297, 0.3802, 0.7297, 0.3802, 0.8157, 0.4963, 0.8157, 0.7285, 0.7297, 0.6124, 0.7297, 0.6124, 0.8157, 0.7285, 0.8157, 0.7297, 0.6821, 0.7297, 0.5273, 0.8157, 0.5273, 0.8157, 0.6821, 0.3802, 0.7297, 0.2642, 0.7297, 0.2642, 0.6368, 0.3802, 0.6368, 0.4963, 0.4511, 0.3802, 0.4511, 0.3802, 0.3582, 0.4963, 0.3582, 0.4963, 0.5439, 0.3802, 0.5439, 0.3802, 0.4511, 0.4963, 0.4511, 0.7285, 0.6368, 0.6124, 0.6368, 0.6124, 0.5439, 0.7285, 0.5439, 0.6124, 0.7297, 0.4963, 0.7297, 0.4963, 0.6368, 0.6124, 0.6368, 0.6124, 0.3582, 0.4963, 0.3582, 0.4963, 0.2654, 0.6124, 0.2654, 0.2642, 0.4511, 0.2642, 0.5439, 0.1762, 0.5439, 0.1762, 0.4511, 0.5439, 0.6821, 0.6368, 0.6821, 0.6368, 0.7439, 0.5439, 0.7439, 0.4511, 0.6821, 0.5439, 0.6821, 0.5439, 0.7439, 0.4511, 0.7439, 0.5439, 0.6821, 0.4511, 0.6821, 0.4511, 0.7439, 0.5439, 0.7439, 0.3582, 0.6821, 0.4511, 0.6821, 0.4511, 0.7439, 0.3582, 0.7439, 0.2642, 0.6821, 0.3802, 0.6821, 0.3802, 0.7439, 0.2642, 0.7439, 0.6124, 0.6821, 0.4963, 0.6821, 0.4963, 0.7439, 0.6124, 0.7439, 0.6368, 0.6821, 0.7297, 0.6821, 0.7297, 0.7439, 0.6368, 0.7439, 0.1762, 0.6821, 0.2642, 0.6821, 0.2642, 0.7439, 0.1762, 0.7439, 0.4511, 0.6821, 0.3582, 0.6821, 0.3582, 0.7439, 0.4511, 0.7439, 0.7297, 0.6821, 0.6368, 0.6821, 0.6368, 0.7439, 0.7297, 0.7439, 0.7285, 0.6821, 0.6124, 0.6821, 0.6124, 0.7439, 0.7285, 0.7439, 0.4963, 0.6821, 0.6124, 0.6821, 0.6124, 0.7439, 0.4963, 0.7439, 0.2642, 0.6821, 0.1762, 0.6821, 0.1762, 0.7439, 0.2642, 0.7439, 0.6368, 0.6821, 0.7297, 0.6821, 0.7297, 0.7439, 0.6368, 0.7439, 0.6124, 0.6821, 0.7285, 0.6821, 0.7285, 0.7439, 0.6124, 0.7439, 0.3802, 0.6821, 0.4963, 0.6821, 0.4963, 0.7439, 0.3802, 0.7439, 0.4511, 0.6821, 0.5439, 0.6821, 0.5439, 0.7439, 0.4511, 0.7439, 0.2654, 0.6821, 0.3582, 0.6821, 0.3582, 0.7439, 0.2654, 0.7439, 0.6124, 0.6821, 0.4963, 0.6821, 0.4963, 0.7439, 0.6124, 0.7439, 0.3802, 0.6368, 0.2642, 0.6368, 0.2642, 0.5439, 0.3802, 0.5439, 0.3802, 0.4511, 0.2642, 0.4511, 0.2642, 0.3582, 0.3802, 0.3582, 0.7285, 0.5439, 0.6124, 0.5439, 0.6124, 0.4511, 0.7285, 0.4511, 0.4963, 0.6368, 0.3802, 0.6368, 0.3802, 0.5439, 0.4963, 0.5439, 0.7285, 0.7297, 0.6124, 0.7297, 0.6124, 0.6368, 0.7285, 0.6368, 0.7285, 0.3582, 0.6124, 0.3582, 0.6124, 0.2654, 0.7285, 0.2654, 0.4963, 0.3582, 0.3802, 0.3582, 0.3802, 0.2654, 0.4963, 0.2654, 0.5439, 0.6821, 0.6368, 0.6821, 0.6368, 0.8226, 0.5439, 0.8226, 0.3802, 0.6821, 0.2642, 0.6821, 0.2642, 0.8226, 0.3802, 0.8226, 0.3802, 0.6821, 0.4963, 0.6821, 0.4963, 0.8226, 0.3802, 0.8226, 0.4511, 0.6821, 0.5439, 0.6821, 0.5439, 0.8226, 0.4511, 0.8226, 0.6368, 0.6821, 0.5439, 0.6821, 0.5439, 0.8226, 0.6368, 0.8226, 0.3802, 0.6821, 0.2642, 0.6821, 0.2642, 0.8226, 0.3802, 0.8226, 0.7297, 0.6821, 0.6368, 0.6821, 0.6368, 0.8226, 0.7297, 0.8226, 0.7285, 0.6821, 0.6124, 0.6821, 0.6124, 0.8226, 0.7285, 0.8226, 0.3582, 0.6821, 0.4511, 0.6821, 0.4511, 0.8226, 0.3582, 0.8226, 0.4963, 0.6821, 0.3802, 0.6821, 0.3802, 0.8226, 0.4963, 0.8226, 0.2642, 0.6821, 0.3802, 0.6821, 0.3802, 0.8226, 0.2642, 0.8226, 0.6124, 0.6821, 0.7285, 0.6821, 0.7285, 0.8226, 0.6124, 0.8226, 0.5439, 0.6821, 0.4511, 0.6821, 0.4511, 0.8226, 0.5439, 0.8226, 0.4963, 0.6821, 0.3802, 0.6821, 0.3802, 0.8226, 0.4963, 0.8226, 0.7285, 0.6821, 0.6124, 0.6821, 0.6124, 0.8226, 0.7285, 0.8226, 0.2642, 0.6821, 0.3802, 0.6821, 0.3802, 0.8226, 0.2642, 0.8226, 0.3582, 0.6821, 0.2654, 0.6821, 0.2654, 0.8226, 0.3582, 0.8226, 0.6124, 0.6821, 0.7285, 0.6821, 0.7285, 0.8226, 0.6124, 0.8226, 0.2654, 0.6821, 0.3582, 0.6821, 0.3582, 0.8226, 0.2654, 0.8226])
me_cube_001.use_remesh_fix_poles = True
me_cube_001.use_remesh_preserve_attributes = False
me_cube_001.use_mirror_vertex_groups = False
me_cube_001.update()

# ---- objects
ob_cylinder = bpy.data.objects.new('Cylinder', me_cylinder)
ob_cubewall = bpy.data.objects.new('CubeWall', me_cube_001)

# ---- transforms, parenting, visibility, modifiers, constraints
ob_cylinder.location = (-1.573, 0.0, 1.0)
ob_cylinder.scale = (0.5, 0.5, 1.0)
ob_cylinder.lineart.crease_threshold = 0.0
ob_cubewall.location = (0.0, 0.0, 0.0)
ob_cubewall.scale = (0.3482, 1.867, 0.6909)
ob_cubewall.lineart.crease_threshold = 0.0

# ---- collection membership
col_collection.objects.link(ob_cylinder)
col_collection.objects.link(ob_cubewall)

# ---- scene / render settings (as saved in the file)
scene.frame_start = 1; scene.frame_end = 250; scene.frame_set(1)
scene.render.engine = 'BLENDER_EEVEE_NEXT'
scene.cycles.use_denoising = False
scene.cycles.samples = 128
scene.cycles.sampling_pattern = 'TABULATED_SOBOL'
scene.cycles.use_adaptive_sampling = False
scene.cycles.use_light_tree = False
scene.view_settings.view_transform = 'Filmic'
bpy.context.view_layer.update()

# ---- added for rendering (the .blend has no active camera and no usable light): camera, sun
cam_auto = bpy.data.cameras.new('AutoCamera')
cam_auto.lens = 50.0
cam_auto.sensor_width = 36.0
cam_auto.clip_end = 1000.0
ob_auto_camera = bpy.data.objects.new('AutoCamera', cam_auto)
scene.collection.objects.link(ob_auto_camera)
ob_auto_camera.location = (4.87286, -6.64159, 5.4671)
ob_auto_camera.rotation_euler = (1.09748, -7.21219e-08, 0.694738)
scene.camera = ob_auto_camera
light_auto_sun = bpy.data.lights.new('AutoSun', 'SUN')
light_auto_sun.energy = 3.0
light_auto_sun.angle = 0.0523599
ob_auto_sun = bpy.data.objects.new('AutoSun', light_auto_sun)
scene.collection.objects.link(ob_auto_sun)
ob_auto_sun.rotation_euler = (0.872665, 0.174533, 0.523599)
bpy.context.view_layer.update()
